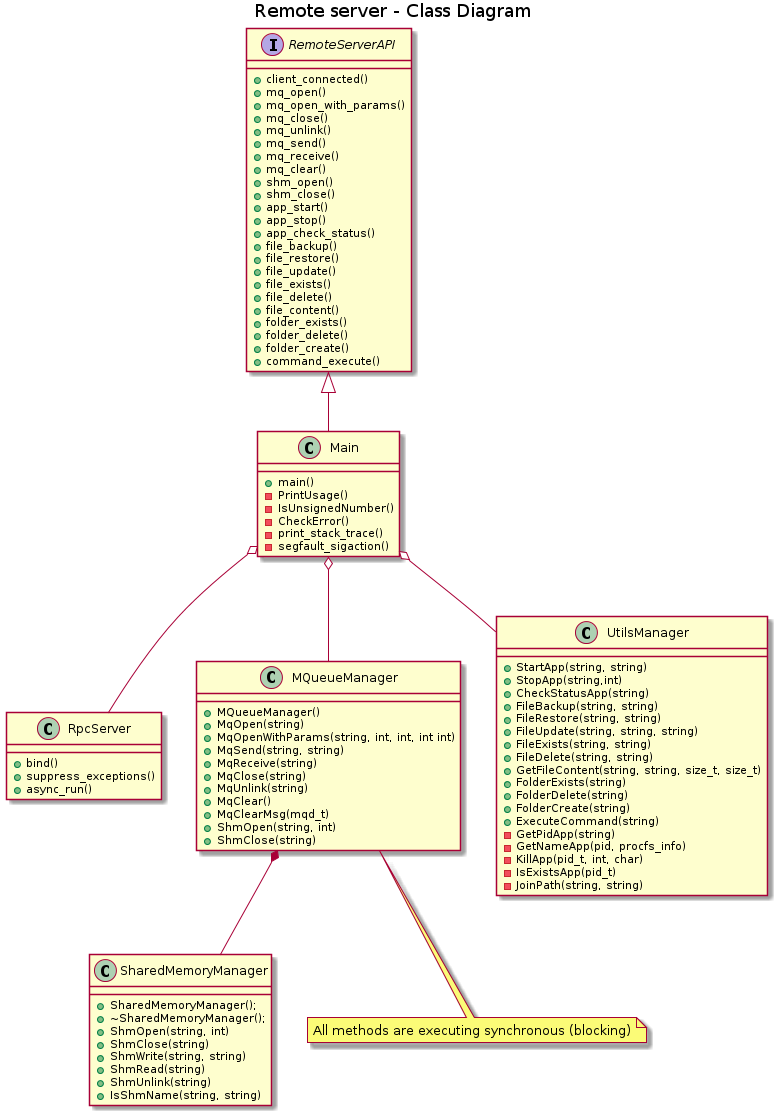

The diagram above was rendered by PlantUML. Its source (embedded in the PNG):
@startuml

title Remote server - Class Diagram

interface RemoteServerAPI {
    +client_connected()
    +mq_open()
    +mq_open_with_params()
    +mq_close()
    +mq_unlink()
    +mq_send()
    +mq_receive()
    +mq_clear()
    +shm_open()
    +shm_close()
    +app_start()
    +app_stop()
    +app_check_status()
    +file_backup()
    +file_restore()
    +file_update()
    +file_exists()
    +file_delete()
    +file_content()
    +folder_exists()
    +folder_delete()
    +folder_create()
    +command_execute()
}

class RpcServer {
    +bind()
    +suppress_exceptions()
    +async_run()
}

class Main {
    +main()
    -PrintUsage()
    -IsUnsignedNumber()
    -CheckError()
    -print_stack_trace()
    -segfault_sigaction()
}

class MQueueManager {
    +MQueueManager()
    +MqOpen(string)
    +MqOpenWithParams(string, int, int, int int)
    +MqSend(string, string)
    +MqReceive(string)
    +MqClose(string)
    +MqUnlink(string)
    +MqClear()
    +MqClearMsg(mqd_t)
    +ShmOpen(string, int)
    +ShmClose(string)
}

class SharedMemoryManager {
    +SharedMemoryManager();
    +~SharedMemoryManager();
    +ShmOpen(string, int)
    +ShmClose(string)
    +ShmWrite(string, string)
    +ShmRead(string)
    +ShmUnlink(string)
    +IsShmName(string, string)
}

class UtilsManager {
    +StartApp(string, string)
    +StopApp(string,int)
    +CheckStatusApp(string)
    +FileBackup(string, string)
    +FileRestore(string, string)
    +FileUpdate(string, string, string)
    +FileExists(string, string)
    +FileDelete(string, string)
    +GetFileContent(string, string, size_t, size_t)
    +FolderExists(string)
    +FolderDelete(string)
    +FolderCreate(string)
    +ExecuteCommand(string)
    -GetPidApp(string)
    -GetNameApp(pid, procfs_info)
    -KillApp(pid_t, int, char)
    -IsExistsApp(pid_t)
    -JoinPath(string, string)
 }

RemoteServerAPI <|-- Main
Main o-- RpcServer
Main o-- MQueueManager
Main o-- UtilsManager
MQueueManager *-- SharedMemoryManager

note "All methods are executing synchronous (blocking)" as N
MQueueManager .. N

@enduml